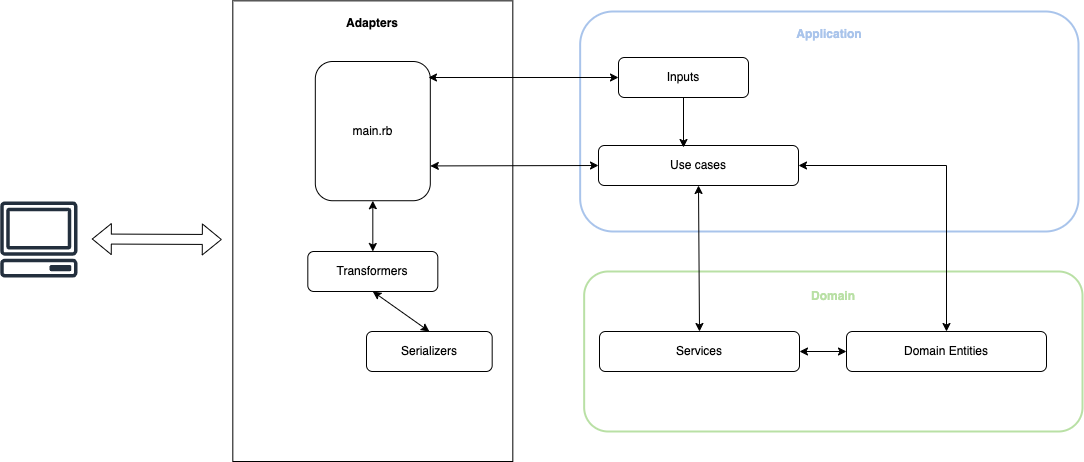

The diagram above was exported from draw.io. Its source (the exported page's mxGraphModel, read from the mxfile embedded in the PNG):
<mxGraphModel dx="2236" dy="1905" grid="1" gridSize="10" guides="1" tooltips="1" connect="1" arrows="1" fold="1" page="1" pageScale="1" pageWidth="827" pageHeight="1169" math="0" shadow="0">
  <root>
    <mxCell id="0" />
    <mxCell id="1" parent="0" />
    <mxCell id="2" value="" style="rounded=1;whiteSpace=wrap;html=1;fillColor=none;strokeColor=#A9C4EB;strokeWidth=2;" vertex="1" parent="1">
      <mxGeometry x="501.66" y="-90" width="498.34" height="220" as="geometry" />
    </mxCell>
    <mxCell id="3" value="" style="rounded=1;whiteSpace=wrap;html=1;fillColor=none;strokeColor=#B9E0A5;strokeWidth=2;" vertex="1" parent="1">
      <mxGeometry x="505.66" y="170" width="498.34" height="160" as="geometry" />
    </mxCell>
    <mxCell id="4" value="Services" style="rounded=1;whiteSpace=wrap;html=1;" vertex="1" parent="1">
      <mxGeometry x="521" y="230" width="200" height="40" as="geometry" />
    </mxCell>
    <mxCell id="5" value="Use cases" style="rounded=1;whiteSpace=wrap;html=1;" vertex="1" parent="1">
      <mxGeometry x="520" y="44" width="200" height="40" as="geometry" />
    </mxCell>
    <mxCell id="6" value="" style="sketch=0;outlineConnect=0;fontColor=#232F3E;gradientColor=none;fillColor=#232F3D;strokeColor=none;dashed=0;verticalLabelPosition=bottom;verticalAlign=top;align=center;html=1;fontSize=12;fontStyle=0;aspect=fixed;pointerEvents=1;shape=mxgraph.aws4.client;" vertex="1" parent="1">
      <mxGeometry x="-78.68" y="100" width="78" height="76" as="geometry" />
    </mxCell>
    <mxCell id="7" value="" style="shape=flexArrow;endArrow=classic;startArrow=classic;html=1;rounded=0;" edge="1" parent="1">
      <mxGeometry width="100" height="100" relative="1" as="geometry">
        <mxPoint x="13.319999999999993" y="137.5" as="sourcePoint" />
        <mxPoint x="143.32" y="138" as="targetPoint" />
      </mxGeometry>
    </mxCell>
    <mxCell id="8" value="" style="group" vertex="1" connectable="0" parent="1">
      <mxGeometry x="154.32" y="20" width="385.6800000000001" height="340" as="geometry" />
    </mxCell>
    <mxCell id="9" value="&lt;div&gt;&lt;br&gt;&lt;/div&gt;" style="rounded=0;whiteSpace=wrap;html=1;direction=south;" vertex="1" parent="8">
      <mxGeometry y="-120.65" width="280" height="460.65" as="geometry" />
    </mxCell>
    <mxCell id="10" value="main.rb" style="rounded=1;whiteSpace=wrap;html=1;" vertex="1" parent="8">
      <mxGeometry x="82.5" y="-60" width="115" height="139.23" as="geometry" />
    </mxCell>
    <mxCell id="11" value="Transformers" style="rounded=1;whiteSpace=wrap;html=1;" vertex="1" parent="8">
      <mxGeometry x="75" y="130" width="130" height="40" as="geometry" />
    </mxCell>
    <mxCell id="12" value="Serializers" style="rounded=1;whiteSpace=wrap;html=1;" vertex="1" parent="8">
      <mxGeometry x="133.68" y="210" width="125.68" height="40" as="geometry" />
    </mxCell>
    <mxCell id="13" value="" style="endArrow=classic;startArrow=classic;html=1;rounded=0;exitX=0.5;exitY=1;exitDx=0;exitDy=0;entryX=0.5;entryY=0;entryDx=0;entryDy=0;" edge="1" parent="8" source="11" target="12">
      <mxGeometry width="50" height="50" relative="1" as="geometry">
        <mxPoint x="185.68" y="139" as="sourcePoint" />
        <mxPoint x="247.68" y="135" as="targetPoint" />
      </mxGeometry>
    </mxCell>
    <mxCell id="14" value="" style="endArrow=classic;startArrow=classic;html=1;rounded=0;entryX=0.5;entryY=0;entryDx=0;entryDy=0;exitX=0.5;exitY=1;exitDx=0;exitDy=0;" edge="1" parent="8" source="10" target="11">
      <mxGeometry width="50" height="50" relative="1" as="geometry">
        <mxPoint x="197.68" y="100" as="sourcePoint" />
        <mxPoint x="254.5" y="140" as="targetPoint" />
      </mxGeometry>
    </mxCell>
    <mxCell id="15" value="" style="endArrow=classic;startArrow=classic;html=1;rounded=0;exitX=1;exitY=0.75;exitDx=0;exitDy=0;entryX=0;entryY=0.5;entryDx=0;entryDy=0;" edge="1" source="10" target="5" parent="1">
      <mxGeometry width="50" height="50" relative="1" as="geometry">
        <mxPoint x="440" y="125" as="sourcePoint" />
        <mxPoint x="490" y="75" as="targetPoint" />
      </mxGeometry>
    </mxCell>
    <mxCell id="16" value="Domain Entities" style="rounded=1;whiteSpace=wrap;html=1;" vertex="1" parent="1">
      <mxGeometry x="768" y="230" width="200" height="40" as="geometry" />
    </mxCell>
    <mxCell id="17" value="" style="endArrow=classic;startArrow=classic;html=1;rounded=0;exitX=1;exitY=0.5;exitDx=0;exitDy=0;entryX=0.5;entryY=0;entryDx=0;entryDy=0;" edge="1" source="5" target="16" parent="1">
      <mxGeometry width="50" height="50" relative="1" as="geometry">
        <mxPoint x="770" y="60" as="sourcePoint" />
        <mxPoint x="868" y="230" as="targetPoint" />
        <Array as="points">
          <mxPoint x="868" y="64" />
        </Array>
      </mxGeometry>
    </mxCell>
    <mxCell id="18" value="Inputs" style="rounded=1;whiteSpace=wrap;html=1;" vertex="1" parent="1">
      <mxGeometry x="540" y="-44" width="130" height="40" as="geometry" />
    </mxCell>
    <mxCell id="19" value="" style="endArrow=classic;startArrow=classic;html=1;rounded=0;entryX=0;entryY=0.5;entryDx=0;entryDy=0;exitX=1;exitY=0.5;exitDx=0;exitDy=0;" edge="1" source="4" target="16" parent="1">
      <mxGeometry width="50" height="50" relative="1" as="geometry">
        <mxPoint x="684" y="402" as="sourcePoint" />
        <mxPoint x="734" y="352" as="targetPoint" />
      </mxGeometry>
    </mxCell>
    <mxCell id="20" value="" style="endArrow=classic;startArrow=classic;html=1;rounded=0;exitX=0.5;exitY=1;exitDx=0;exitDy=0;entryX=0.5;entryY=0;entryDx=0;entryDy=0;" edge="1" source="5" target="4" parent="1">
      <mxGeometry width="50" height="50" relative="1" as="geometry">
        <mxPoint x="625" y="400" as="sourcePoint" />
        <mxPoint x="685" y="525" as="targetPoint" />
      </mxGeometry>
    </mxCell>
    <mxCell id="21" value="" style="endArrow=classic;html=1;rounded=0;entryX=0.425;entryY=0.05;entryDx=0;entryDy=0;entryPerimeter=0;exitX=0.5;exitY=1;exitDx=0;exitDy=0;" edge="1" source="18" target="5" parent="1">
      <mxGeometry width="50" height="50" relative="1" as="geometry">
        <mxPoint x="630" y="70" as="sourcePoint" />
        <mxPoint x="588" y="118" as="targetPoint" />
      </mxGeometry>
    </mxCell>
    <mxCell id="22" value="" style="endArrow=classic;startArrow=classic;html=1;rounded=0;entryX=0;entryY=0.5;entryDx=0;entryDy=0;exitX=0.984;exitY=0.115;exitDx=0;exitDy=0;exitPerimeter=0;" edge="1" source="10" target="18" parent="1">
      <mxGeometry width="50" height="50" relative="1" as="geometry">
        <mxPoint x="480" y="40" as="sourcePoint" />
        <mxPoint x="530" y="43" as="targetPoint" />
      </mxGeometry>
    </mxCell>
    <mxCell id="23" value="&lt;span&gt;&lt;font color=&quot;#b9e0a5&quot;&gt;Domain&lt;/font&gt;&lt;/span&gt;" style="text;html=1;align=center;verticalAlign=middle;whiteSpace=wrap;rounded=0;strokeColor=none;fillColor=none;fontStyle=1" vertex="1" parent="1">
      <mxGeometry x="724.8299999999999" y="182" width="60" height="25.5" as="geometry" />
    </mxCell>
    <mxCell id="24" value="&lt;b&gt;&lt;font color=&quot;#a9c4eb&quot;&gt;Application&lt;/font&gt;&lt;/b&gt;" style="text;html=1;align=center;verticalAlign=middle;whiteSpace=wrap;rounded=0;strokeColor=none;fillColor=none;" vertex="1" parent="1">
      <mxGeometry x="720.8299999999999" y="-80" width="60" height="25.5" as="geometry" />
    </mxCell>
    <mxCell id="25" value="&lt;b&gt;Adapters&lt;/b&gt;" style="text;html=1;align=center;verticalAlign=middle;whiteSpace=wrap;rounded=0;strokeColor=none;fillColor=none;" vertex="1" parent="1">
      <mxGeometry x="264.32" y="-90.5" width="60" height="25.5" as="geometry" />
    </mxCell>
  </root>
</mxGraphModel>